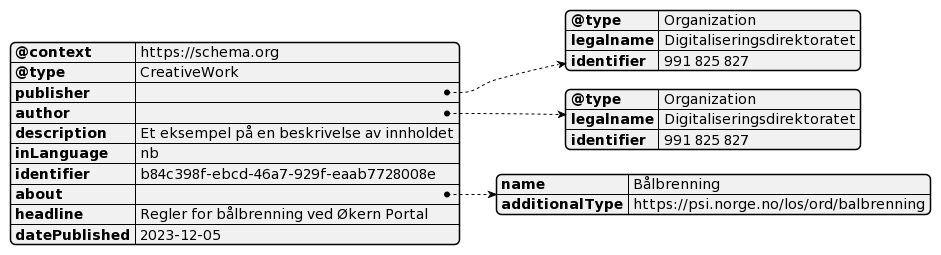

The diagram above was rendered by PlantUML. Its source (embedded in the PNG):
@startjson 
    {
        "@context": "https://schema.org",
        "@type": "CreativeWork",
        "publisher": {
            "@type" : "Organization",
            "legalname" : "Digitaliseringsdirektoratet",
            "identifier" : "991 825 827" 
        },   
        "author": {
            "@type" : "Organization",
            "legalname" : "Digitaliseringsdirektoratet",
            "identifier" : "991 825 827" 
        },
        "description" : "Et eksempel på en beskrivelse av innholdet",
        "inLanguage" : "nb",
        "identifier" : "b84c398f-ebcd-46a7-929f-eaab7728008e ",
        "about" : {
            "name" : "Bålbrenning",
            "additionalType" : "https://psi.norge.no/los/ord/balbrenning"
        },
        "headline" : "Regler for bålbrenning ved Økern Portal",
        "datePublished" : "2023-12-05"
      }
@endjson